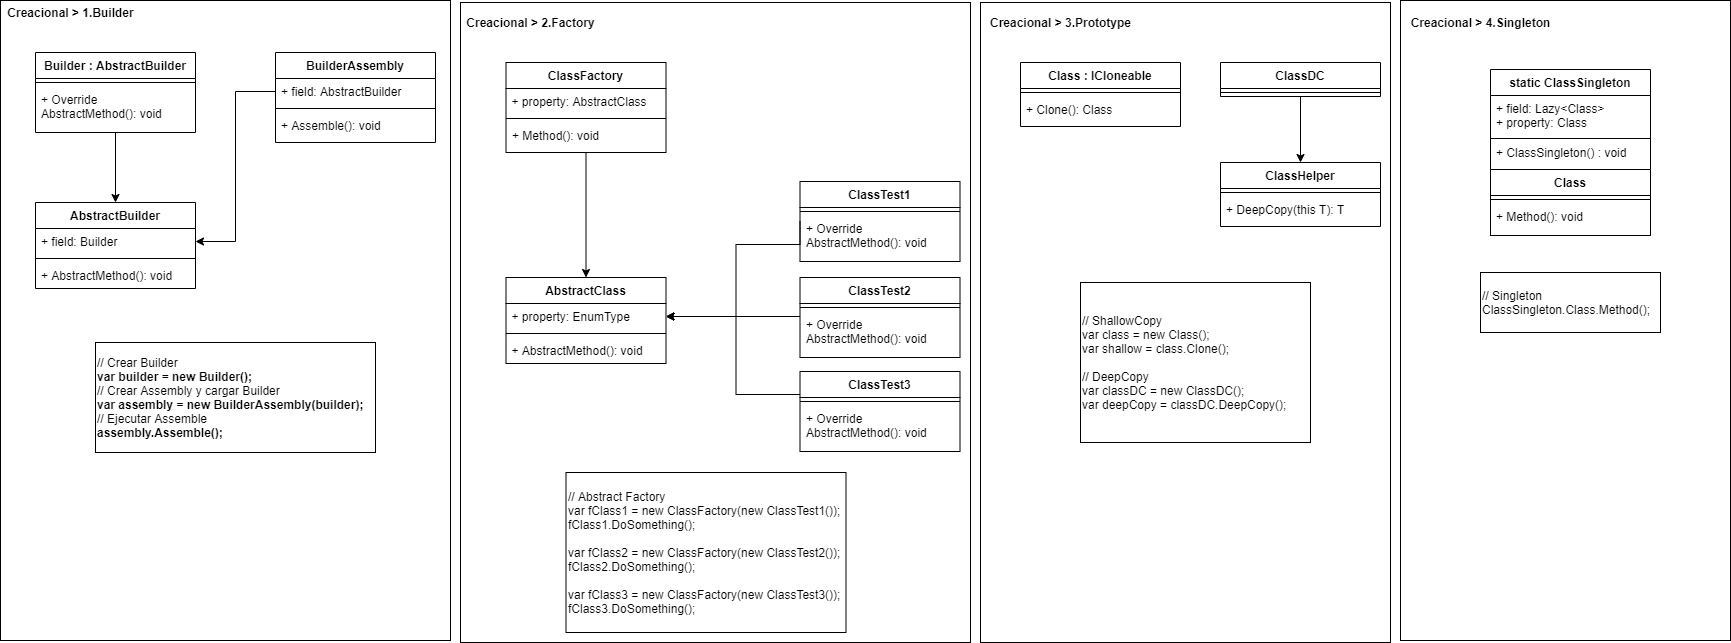

The diagram above was exported from draw.io. Its source (the exported page's mxGraphModel, read from the mxfile embedded in the PNG):
<mxGraphModel dx="1422" dy="822" grid="1" gridSize="10" guides="1" tooltips="1" connect="1" arrows="1" fold="1" page="1" pageScale="1" pageWidth="1169" pageHeight="827" math="0" shadow="0">
  <root>
    <mxCell id="0" />
    <mxCell id="1" parent="0" />
    <mxCell id="9PRzg9GN6QnXOcX2GM-S-16" value="" style="rounded=0;whiteSpace=wrap;html=1;" parent="1" vertex="1">
      <mxGeometry x="10" y="8" width="450" height="640" as="geometry" />
    </mxCell>
    <mxCell id="9PRzg9GN6QnXOcX2GM-S-1" value="" style="edgeStyle=orthogonalEdgeStyle;rounded=0;orthogonalLoop=1;jettySize=auto;html=1;entryX=0.5;entryY=0;entryDx=0;entryDy=0;" parent="1" source="9PRzg9GN6QnXOcX2GM-S-2" target="9PRzg9GN6QnXOcX2GM-S-9" edge="1">
      <mxGeometry relative="1" as="geometry">
        <mxPoint x="125" y="286" as="targetPoint" />
      </mxGeometry>
    </mxCell>
    <mxCell id="9PRzg9GN6QnXOcX2GM-S-13" style="edgeStyle=orthogonalEdgeStyle;rounded=0;orthogonalLoop=1;jettySize=auto;html=1;exitX=0;exitY=0.5;exitDx=0;exitDy=0;entryX=1;entryY=0.5;entryDx=0;entryDy=0;" parent="1" source="9PRzg9GN6QnXOcX2GM-S-6" target="9PRzg9GN6QnXOcX2GM-S-10" edge="1">
      <mxGeometry relative="1" as="geometry" />
    </mxCell>
    <mxCell id="9PRzg9GN6QnXOcX2GM-S-14" value="&lt;span&gt;// Crear Builder&lt;br&gt;&lt;b&gt;var builder = new Builder();&lt;/b&gt;&lt;br&gt;&lt;/span&gt;// Crear Assembly y cargar Builder&lt;br&gt;&lt;span&gt;&lt;b&gt;var assembly = new BuilderAssembly(builder);&lt;/b&gt;&lt;br&gt;&lt;/span&gt;// Ejecutar Assemble&lt;br&gt;&lt;span&gt;&lt;b&gt;assembly.Assemble();&lt;/b&gt;&lt;/span&gt;" style="rounded=0;whiteSpace=wrap;html=1;align=left;labelBackgroundColor=#ffffff;" parent="1" vertex="1">
      <mxGeometry x="105" y="350" width="280" height="110" as="geometry" />
    </mxCell>
    <mxCell id="9PRzg9GN6QnXOcX2GM-S-15" value="&lt;b&gt;Creacional &amp;gt; 1.Builder&lt;/b&gt;" style="text;html=1;align=center;verticalAlign=middle;resizable=0;points=[];autosize=1;" parent="1" vertex="1">
      <mxGeometry x="10" y="10" width="140" height="20" as="geometry" />
    </mxCell>
    <mxCell id="9PRzg9GN6QnXOcX2GM-S-2" value="Builder : AbstractBuilder" style="swimlane;fontStyle=1;align=center;verticalAlign=top;childLayout=stackLayout;horizontal=1;startSize=26;horizontalStack=0;resizeParent=1;resizeParentMax=0;resizeLast=0;collapsible=1;marginBottom=0;labelBackgroundColor=#ffffff;" parent="1" vertex="1">
      <mxGeometry x="45" y="60" width="160" height="80" as="geometry" />
    </mxCell>
    <mxCell id="9PRzg9GN6QnXOcX2GM-S-3" value="" style="line;strokeWidth=1;align=left;verticalAlign=middle;spacingTop=-1;spacingLeft=3;spacingRight=3;rotatable=0;labelPosition=right;points=[];portConstraint=eastwest;" parent="9PRzg9GN6QnXOcX2GM-S-2" vertex="1">
      <mxGeometry y="26" width="160" height="8" as="geometry" />
    </mxCell>
    <mxCell id="9PRzg9GN6QnXOcX2GM-S-4" value="+ Override AbstractMethod(): void" style="text;align=left;verticalAlign=top;spacingLeft=4;spacingRight=4;overflow=hidden;rotatable=0;points=[[0,0.5],[1,0.5]];portConstraint=eastwest;whiteSpace=wrap;" parent="9PRzg9GN6QnXOcX2GM-S-2" vertex="1">
      <mxGeometry y="34" width="160" height="46" as="geometry" />
    </mxCell>
    <mxCell id="9PRzg9GN6QnXOcX2GM-S-5" value="BuilderAssembly" style="swimlane;fontStyle=1;align=center;verticalAlign=top;childLayout=stackLayout;horizontal=1;startSize=26;horizontalStack=0;resizeParent=1;resizeParentMax=0;resizeLast=0;collapsible=1;marginBottom=0;labelBackgroundColor=#FFFFFF;" parent="1" vertex="1">
      <mxGeometry x="285" y="60" width="160" height="90" as="geometry" />
    </mxCell>
    <mxCell id="9PRzg9GN6QnXOcX2GM-S-6" value="+ field: AbstractBuilder" style="text;align=left;verticalAlign=top;spacingLeft=4;spacingRight=4;overflow=hidden;rotatable=0;points=[[0,0.5],[1,0.5]];portConstraint=eastwest;labelBackgroundColor=none;" parent="9PRzg9GN6QnXOcX2GM-S-5" vertex="1">
      <mxGeometry y="26" width="160" height="26" as="geometry" />
    </mxCell>
    <mxCell id="9PRzg9GN6QnXOcX2GM-S-7" value="" style="line;strokeWidth=1;align=left;verticalAlign=middle;spacingTop=-1;spacingLeft=3;spacingRight=3;rotatable=0;labelPosition=right;points=[];portConstraint=eastwest;" parent="9PRzg9GN6QnXOcX2GM-S-5" vertex="1">
      <mxGeometry y="52" width="160" height="8" as="geometry" />
    </mxCell>
    <mxCell id="9PRzg9GN6QnXOcX2GM-S-8" value="+ Assemble(): void" style="text;align=left;verticalAlign=top;spacingLeft=4;spacingRight=4;overflow=hidden;rotatable=0;points=[[0,0.5],[1,0.5]];portConstraint=eastwest;whiteSpace=wrap;labelBackgroundColor=none;" parent="9PRzg9GN6QnXOcX2GM-S-5" vertex="1">
      <mxGeometry y="60" width="160" height="30" as="geometry" />
    </mxCell>
    <mxCell id="9PRzg9GN6QnXOcX2GM-S-9" value="AbstractBuilder" style="swimlane;fontStyle=1;align=center;verticalAlign=top;childLayout=stackLayout;horizontal=1;startSize=26;horizontalStack=0;resizeParent=1;resizeParentMax=0;resizeLast=0;collapsible=1;marginBottom=0;labelBackgroundColor=#ffffff;" parent="1" vertex="1">
      <mxGeometry x="45" y="210" width="160" height="86" as="geometry" />
    </mxCell>
    <mxCell id="9PRzg9GN6QnXOcX2GM-S-10" value="+ field: Builder" style="text;align=left;verticalAlign=top;spacingLeft=4;spacingRight=4;overflow=hidden;rotatable=0;points=[[0,0.5],[1,0.5]];portConstraint=eastwest;" parent="9PRzg9GN6QnXOcX2GM-S-9" vertex="1">
      <mxGeometry y="26" width="160" height="26" as="geometry" />
    </mxCell>
    <mxCell id="9PRzg9GN6QnXOcX2GM-S-11" value="" style="line;strokeWidth=1;align=left;verticalAlign=middle;spacingTop=-1;spacingLeft=3;spacingRight=3;rotatable=0;labelPosition=right;points=[];portConstraint=eastwest;" parent="9PRzg9GN6QnXOcX2GM-S-9" vertex="1">
      <mxGeometry y="52" width="160" height="8" as="geometry" />
    </mxCell>
    <mxCell id="9PRzg9GN6QnXOcX2GM-S-12" value="+ AbstractMethod(): void" style="text;align=left;verticalAlign=top;spacingLeft=4;spacingRight=4;overflow=hidden;rotatable=0;points=[[0,0.5],[1,0.5]];portConstraint=eastwest;" parent="9PRzg9GN6QnXOcX2GM-S-9" vertex="1">
      <mxGeometry y="60" width="160" height="26" as="geometry" />
    </mxCell>
    <mxCell id="9PRzg9GN6QnXOcX2GM-S-17" value="" style="rounded=0;whiteSpace=wrap;html=1;" parent="1" vertex="1">
      <mxGeometry x="470" y="10" width="510" height="640" as="geometry" />
    </mxCell>
    <mxCell id="9PRzg9GN6QnXOcX2GM-S-18" style="edgeStyle=orthogonalEdgeStyle;rounded=0;orthogonalLoop=1;jettySize=auto;html=1;entryX=0.5;entryY=0;entryDx=0;entryDy=0;" parent="1" source="9PRzg9GN6QnXOcX2GM-S-19" target="9PRzg9GN6QnXOcX2GM-S-28" edge="1">
      <mxGeometry relative="1" as="geometry" />
    </mxCell>
    <mxCell id="9PRzg9GN6QnXOcX2GM-S-23" value="&lt;div&gt;// Abstract Factory&lt;/div&gt;&lt;div&gt;var fClass1 = new ClassFactory(new ClassTest1());&lt;/div&gt;&lt;div&gt;fClass1.DoSomething();&lt;/div&gt;&lt;div&gt;&lt;br&gt;&lt;/div&gt;&lt;div&gt;&lt;div&gt;var fClass2 = new ClassFactory(new ClassTest2());&lt;/div&gt;&lt;div&gt;fClass2.DoSomething();&lt;/div&gt;&lt;/div&gt;&lt;div&gt;&lt;br&gt;&lt;/div&gt;&lt;div&gt;&lt;div&gt;var fClass3 = new ClassFactory(new ClassTest3());&lt;/div&gt;&lt;div&gt;fClass3.DoSomething();&lt;/div&gt;&lt;/div&gt;" style="rounded=0;whiteSpace=wrap;html=1;align=left;labelBackgroundColor=#ffffff;" parent="1" vertex="1">
      <mxGeometry x="575.5" y="480" width="280" height="160" as="geometry" />
    </mxCell>
    <mxCell id="9PRzg9GN6QnXOcX2GM-S-24" value="&lt;b&gt;Creacional &amp;gt; 2.Factory&lt;/b&gt;" style="text;html=1;align=center;verticalAlign=middle;resizable=0;points=[];autosize=1;" parent="1" vertex="1">
      <mxGeometry x="470" y="20" width="140" height="20" as="geometry" />
    </mxCell>
    <mxCell id="9PRzg9GN6QnXOcX2GM-S-25" style="edgeStyle=orthogonalEdgeStyle;rounded=0;orthogonalLoop=1;jettySize=auto;html=1;exitX=0;exitY=0.5;exitDx=0;exitDy=0;entryX=1;entryY=0.5;entryDx=0;entryDy=0;" parent="1" source="9PRzg9GN6QnXOcX2GM-S-38" target="9PRzg9GN6QnXOcX2GM-S-29" edge="1">
      <mxGeometry relative="1" as="geometry">
        <Array as="points">
          <mxPoint x="745.5" y="252" />
          <mxPoint x="745.5" y="324" />
        </Array>
      </mxGeometry>
    </mxCell>
    <mxCell id="9PRzg9GN6QnXOcX2GM-S-26" style="edgeStyle=orthogonalEdgeStyle;rounded=0;orthogonalLoop=1;jettySize=auto;html=1;entryX=1;entryY=0.5;entryDx=0;entryDy=0;" parent="1" source="9PRzg9GN6QnXOcX2GM-S-32" target="9PRzg9GN6QnXOcX2GM-S-29" edge="1">
      <mxGeometry relative="1" as="geometry">
        <Array as="points">
          <mxPoint x="775.5" y="324" />
          <mxPoint x="775.5" y="324" />
        </Array>
      </mxGeometry>
    </mxCell>
    <mxCell id="9PRzg9GN6QnXOcX2GM-S-27" style="edgeStyle=orthogonalEdgeStyle;rounded=0;orthogonalLoop=1;jettySize=auto;html=1;entryX=1;entryY=0.5;entryDx=0;entryDy=0;" parent="1" source="9PRzg9GN6QnXOcX2GM-S-35" target="9PRzg9GN6QnXOcX2GM-S-29" edge="1">
      <mxGeometry relative="1" as="geometry">
        <Array as="points">
          <mxPoint x="745.5" y="402" />
          <mxPoint x="745.5" y="324" />
        </Array>
      </mxGeometry>
    </mxCell>
    <mxCell id="9PRzg9GN6QnXOcX2GM-S-19" value="ClassFactory" style="swimlane;fontStyle=1;align=center;verticalAlign=top;childLayout=stackLayout;horizontal=1;startSize=26;horizontalStack=0;resizeParent=1;resizeParentMax=0;resizeLast=0;collapsible=1;marginBottom=0;labelBackgroundColor=#ffffff;" parent="1" vertex="1">
      <mxGeometry x="515.5" y="70" width="160" height="90" as="geometry" />
    </mxCell>
    <mxCell id="9PRzg9GN6QnXOcX2GM-S-20" value="+ property: AbstractClass" style="text;align=left;verticalAlign=top;spacingLeft=4;spacingRight=4;overflow=hidden;rotatable=0;points=[[0,0.5],[1,0.5]];portConstraint=eastwest;" parent="9PRzg9GN6QnXOcX2GM-S-19" vertex="1">
      <mxGeometry y="26" width="160" height="26" as="geometry" />
    </mxCell>
    <mxCell id="9PRzg9GN6QnXOcX2GM-S-21" value="" style="line;strokeWidth=1;align=left;verticalAlign=middle;spacingTop=-1;spacingLeft=3;spacingRight=3;rotatable=0;labelPosition=right;points=[];portConstraint=eastwest;" parent="9PRzg9GN6QnXOcX2GM-S-19" vertex="1">
      <mxGeometry y="52" width="160" height="8" as="geometry" />
    </mxCell>
    <mxCell id="9PRzg9GN6QnXOcX2GM-S-22" value="+ Method(): void" style="text;align=left;verticalAlign=top;spacingLeft=4;spacingRight=4;overflow=hidden;rotatable=0;points=[[0,0.5],[1,0.5]];portConstraint=eastwest;whiteSpace=wrap;" parent="9PRzg9GN6QnXOcX2GM-S-19" vertex="1">
      <mxGeometry y="60" width="160" height="30" as="geometry" />
    </mxCell>
    <mxCell id="9PRzg9GN6QnXOcX2GM-S-28" value="AbstractClass" style="swimlane;fontStyle=1;align=center;verticalAlign=top;childLayout=stackLayout;horizontal=1;startSize=26;horizontalStack=0;resizeParent=1;resizeParentMax=0;resizeLast=0;collapsible=1;marginBottom=0;labelBackgroundColor=#ffffff;" parent="1" vertex="1">
      <mxGeometry x="515.5" y="285" width="160" height="86" as="geometry" />
    </mxCell>
    <mxCell id="9PRzg9GN6QnXOcX2GM-S-29" value="+ property: EnumType" style="text;align=left;verticalAlign=top;spacingLeft=4;spacingRight=4;overflow=hidden;rotatable=0;points=[[0,0.5],[1,0.5]];portConstraint=eastwest;" parent="9PRzg9GN6QnXOcX2GM-S-28" vertex="1">
      <mxGeometry y="26" width="160" height="26" as="geometry" />
    </mxCell>
    <mxCell id="9PRzg9GN6QnXOcX2GM-S-30" value="" style="line;strokeWidth=1;align=left;verticalAlign=middle;spacingTop=-1;spacingLeft=3;spacingRight=3;rotatable=0;labelPosition=right;points=[];portConstraint=eastwest;" parent="9PRzg9GN6QnXOcX2GM-S-28" vertex="1">
      <mxGeometry y="52" width="160" height="8" as="geometry" />
    </mxCell>
    <mxCell id="9PRzg9GN6QnXOcX2GM-S-31" value="+ AbstractMethod(): void" style="text;align=left;verticalAlign=top;spacingLeft=4;spacingRight=4;overflow=hidden;rotatable=0;points=[[0,0.5],[1,0.5]];portConstraint=eastwest;" parent="9PRzg9GN6QnXOcX2GM-S-28" vertex="1">
      <mxGeometry y="60" width="160" height="26" as="geometry" />
    </mxCell>
    <mxCell id="9PRzg9GN6QnXOcX2GM-S-32" value="ClassTest2" style="swimlane;fontStyle=1;align=center;verticalAlign=top;childLayout=stackLayout;horizontal=1;startSize=26;horizontalStack=0;resizeParent=1;resizeParentMax=0;resizeLast=0;collapsible=1;marginBottom=0;labelBackgroundColor=#FFFFFF;" parent="1" vertex="1">
      <mxGeometry x="809.5" y="285" width="160" height="80" as="geometry" />
    </mxCell>
    <mxCell id="9PRzg9GN6QnXOcX2GM-S-33" value="" style="line;strokeWidth=1;align=left;verticalAlign=middle;spacingTop=-1;spacingLeft=3;spacingRight=3;rotatable=0;labelPosition=right;points=[];portConstraint=eastwest;" parent="9PRzg9GN6QnXOcX2GM-S-32" vertex="1">
      <mxGeometry y="26" width="160" height="8" as="geometry" />
    </mxCell>
    <mxCell id="9PRzg9GN6QnXOcX2GM-S-34" value="+ Override AbstractMethod(): void" style="text;align=left;verticalAlign=top;spacingLeft=4;spacingRight=4;overflow=hidden;rotatable=0;points=[[0,0.5],[1,0.5]];portConstraint=eastwest;whiteSpace=wrap;labelBackgroundColor=none;" parent="9PRzg9GN6QnXOcX2GM-S-32" vertex="1">
      <mxGeometry y="34" width="160" height="46" as="geometry" />
    </mxCell>
    <mxCell id="9PRzg9GN6QnXOcX2GM-S-35" value="ClassTest3" style="swimlane;fontStyle=1;align=center;verticalAlign=top;childLayout=stackLayout;horizontal=1;startSize=26;horizontalStack=0;resizeParent=1;resizeParentMax=0;resizeLast=0;collapsible=1;marginBottom=0;labelBackgroundColor=#FFFFFF;" parent="1" vertex="1">
      <mxGeometry x="809.5" y="379" width="160" height="80" as="geometry" />
    </mxCell>
    <mxCell id="9PRzg9GN6QnXOcX2GM-S-36" value="" style="line;strokeWidth=1;align=left;verticalAlign=middle;spacingTop=-1;spacingLeft=3;spacingRight=3;rotatable=0;labelPosition=right;points=[];portConstraint=eastwest;" parent="9PRzg9GN6QnXOcX2GM-S-35" vertex="1">
      <mxGeometry y="26" width="160" height="8" as="geometry" />
    </mxCell>
    <mxCell id="9PRzg9GN6QnXOcX2GM-S-37" value="+ Override AbstractMethod(): void" style="text;align=left;verticalAlign=top;spacingLeft=4;spacingRight=4;overflow=hidden;rotatable=0;points=[[0,0.5],[1,0.5]];portConstraint=eastwest;whiteSpace=wrap;labelBackgroundColor=none;" parent="9PRzg9GN6QnXOcX2GM-S-35" vertex="1">
      <mxGeometry y="34" width="160" height="46" as="geometry" />
    </mxCell>
    <mxCell id="9PRzg9GN6QnXOcX2GM-S-38" value="ClassTest1" style="swimlane;fontStyle=1;align=center;verticalAlign=top;childLayout=stackLayout;horizontal=1;startSize=26;horizontalStack=0;resizeParent=1;resizeParentMax=0;resizeLast=0;collapsible=1;marginBottom=0;labelBackgroundColor=#FFFFFF;" parent="1" vertex="1">
      <mxGeometry x="809.5" y="189" width="160" height="80" as="geometry" />
    </mxCell>
    <mxCell id="9PRzg9GN6QnXOcX2GM-S-39" value="" style="line;strokeWidth=1;align=left;verticalAlign=middle;spacingTop=-1;spacingLeft=3;spacingRight=3;rotatable=0;labelPosition=right;points=[];portConstraint=eastwest;" parent="9PRzg9GN6QnXOcX2GM-S-38" vertex="1">
      <mxGeometry y="26" width="160" height="8" as="geometry" />
    </mxCell>
    <mxCell id="9PRzg9GN6QnXOcX2GM-S-40" value="+ Override AbstractMethod(): void" style="text;align=left;verticalAlign=top;spacingLeft=4;spacingRight=4;overflow=hidden;rotatable=0;points=[[0,0.5],[1,0.5]];portConstraint=eastwest;whiteSpace=wrap;labelBackgroundColor=none;" parent="9PRzg9GN6QnXOcX2GM-S-38" vertex="1">
      <mxGeometry y="34" width="160" height="46" as="geometry" />
    </mxCell>
    <mxCell id="9PRzg9GN6QnXOcX2GM-S-41" value="" style="rounded=0;whiteSpace=wrap;html=1;" parent="1" vertex="1">
      <mxGeometry x="990" y="10" width="410" height="640" as="geometry" />
    </mxCell>
    <mxCell id="9PRzg9GN6QnXOcX2GM-S-45" value="&lt;div&gt;// ShallowCopy&lt;/div&gt;&lt;div&gt;var class = new Class();&lt;/div&gt;&lt;div&gt;var shallow = class.Clone();&lt;/div&gt;&lt;div&gt;&lt;br&gt;&lt;/div&gt;&lt;div&gt;// DeepCopy&lt;br&gt;&lt;/div&gt;&lt;div&gt;&lt;div&gt;var classDC = new ClassDC();&lt;/div&gt;&lt;/div&gt;&lt;div&gt;var deepCopy = classDC.DeepCopy();&lt;/div&gt;" style="rounded=0;whiteSpace=wrap;html=1;align=left;labelBackgroundColor=#ffffff;" parent="1" vertex="1">
      <mxGeometry x="1090" y="290" width="230" height="160" as="geometry" />
    </mxCell>
    <mxCell id="9PRzg9GN6QnXOcX2GM-S-46" value="&lt;b&gt;Creacional &amp;gt; 3.Prototype&lt;/b&gt;" style="text;html=1;align=center;verticalAlign=middle;resizable=0;points=[];autosize=1;" parent="1" vertex="1">
      <mxGeometry x="990" y="20" width="160" height="20" as="geometry" />
    </mxCell>
    <mxCell id="9PRzg9GN6QnXOcX2GM-S-47" style="edgeStyle=orthogonalEdgeStyle;rounded=0;orthogonalLoop=1;jettySize=auto;html=1;entryX=0.5;entryY=0;entryDx=0;entryDy=0;" parent="1" source="9PRzg9GN6QnXOcX2GM-S-48" target="9PRzg9GN6QnXOcX2GM-S-50" edge="1">
      <mxGeometry relative="1" as="geometry" />
    </mxCell>
    <mxCell id="9PRzg9GN6QnXOcX2GM-S-42" value="Class : ICloneable" style="swimlane;fontStyle=1;align=center;verticalAlign=top;childLayout=stackLayout;horizontal=1;startSize=26;horizontalStack=0;resizeParent=1;resizeParentMax=0;resizeLast=0;collapsible=1;marginBottom=0;labelBackgroundColor=#ffffff;" parent="1" vertex="1">
      <mxGeometry x="1030" y="70" width="160" height="64" as="geometry" />
    </mxCell>
    <mxCell id="9PRzg9GN6QnXOcX2GM-S-43" value="" style="line;strokeWidth=1;align=left;verticalAlign=middle;spacingTop=-1;spacingLeft=3;spacingRight=3;rotatable=0;labelPosition=right;points=[];portConstraint=eastwest;" parent="9PRzg9GN6QnXOcX2GM-S-42" vertex="1">
      <mxGeometry y="26" width="160" height="8" as="geometry" />
    </mxCell>
    <mxCell id="9PRzg9GN6QnXOcX2GM-S-44" value="+ Clone(): Class" style="text;align=left;verticalAlign=top;spacingLeft=4;spacingRight=4;overflow=hidden;rotatable=0;points=[[0,0.5],[1,0.5]];portConstraint=eastwest;whiteSpace=wrap;" parent="9PRzg9GN6QnXOcX2GM-S-42" vertex="1">
      <mxGeometry y="34" width="160" height="30" as="geometry" />
    </mxCell>
    <mxCell id="9PRzg9GN6QnXOcX2GM-S-48" value="ClassDC" style="swimlane;fontStyle=1;align=center;verticalAlign=top;childLayout=stackLayout;horizontal=1;startSize=26;horizontalStack=0;resizeParent=1;resizeParentMax=0;resizeLast=0;collapsible=1;marginBottom=0;labelBackgroundColor=#ffffff;" parent="1" vertex="1">
      <mxGeometry x="1230" y="70" width="160" height="34" as="geometry" />
    </mxCell>
    <mxCell id="9PRzg9GN6QnXOcX2GM-S-49" value="" style="line;strokeWidth=1;align=left;verticalAlign=middle;spacingTop=-1;spacingLeft=3;spacingRight=3;rotatable=0;labelPosition=right;points=[];portConstraint=eastwest;" parent="9PRzg9GN6QnXOcX2GM-S-48" vertex="1">
      <mxGeometry y="26" width="160" height="8" as="geometry" />
    </mxCell>
    <mxCell id="9PRzg9GN6QnXOcX2GM-S-50" value="ClassHelper" style="swimlane;fontStyle=1;align=center;verticalAlign=top;childLayout=stackLayout;horizontal=1;startSize=26;horizontalStack=0;resizeParent=1;resizeParentMax=0;resizeLast=0;collapsible=1;marginBottom=0;labelBackgroundColor=#ffffff;" parent="1" vertex="1">
      <mxGeometry x="1230" y="170" width="160" height="64" as="geometry" />
    </mxCell>
    <mxCell id="9PRzg9GN6QnXOcX2GM-S-51" value="" style="line;strokeWidth=1;align=left;verticalAlign=middle;spacingTop=-1;spacingLeft=3;spacingRight=3;rotatable=0;labelPosition=right;points=[];portConstraint=eastwest;" parent="9PRzg9GN6QnXOcX2GM-S-50" vertex="1">
      <mxGeometry y="26" width="160" height="8" as="geometry" />
    </mxCell>
    <mxCell id="9PRzg9GN6QnXOcX2GM-S-52" value="+ DeepCopy(this T): T" style="text;align=left;verticalAlign=top;spacingLeft=4;spacingRight=4;overflow=hidden;rotatable=0;points=[[0,0.5],[1,0.5]];portConstraint=eastwest;whiteSpace=wrap;" parent="9PRzg9GN6QnXOcX2GM-S-50" vertex="1">
      <mxGeometry y="34" width="160" height="30" as="geometry" />
    </mxCell>
    <mxCell id="9PRzg9GN6QnXOcX2GM-S-53" value="" style="rounded=0;whiteSpace=wrap;html=1;" parent="1" vertex="1">
      <mxGeometry x="1410" y="8" width="330" height="640" as="geometry" />
    </mxCell>
    <mxCell id="9PRzg9GN6QnXOcX2GM-S-54" value="// Singleton&lt;br&gt;ClassSingleton.Class.Method();" style="rounded=0;whiteSpace=wrap;html=1;align=left;labelBackgroundColor=#ffffff;" parent="1" vertex="1">
      <mxGeometry x="1490" y="280" width="180" height="60" as="geometry" />
    </mxCell>
    <mxCell id="9PRzg9GN6QnXOcX2GM-S-55" value="&lt;b&gt;Creacional &amp;gt; 4.Singleton&lt;/b&gt;" style="text;html=1;align=center;verticalAlign=middle;resizable=0;points=[];autosize=1;" parent="1" vertex="1">
      <mxGeometry x="1410" y="20" width="160" height="20" as="geometry" />
    </mxCell>
    <mxCell id="9PRzg9GN6QnXOcX2GM-S-56" value="static ClassSingleton" style="swimlane;fontStyle=1;align=center;verticalAlign=top;childLayout=stackLayout;horizontal=1;startSize=26;horizontalStack=0;resizeParent=1;resizeParentMax=0;resizeLast=0;collapsible=1;marginBottom=0;labelBackgroundColor=#ffffff;" parent="1" vertex="1">
      <mxGeometry x="1500" y="77" width="160" height="166" as="geometry" />
    </mxCell>
    <mxCell id="9PRzg9GN6QnXOcX2GM-S-57" value="+ field: Lazy&lt;Class&gt;&#10;+ property: Class" style="text;align=left;verticalAlign=top;spacingLeft=4;spacingRight=4;overflow=hidden;rotatable=0;points=[[0,0.5],[1,0.5]];portConstraint=eastwest;" parent="9PRzg9GN6QnXOcX2GM-S-56" vertex="1">
      <mxGeometry y="26" width="160" height="44" as="geometry" />
    </mxCell>
    <mxCell id="9PRzg9GN6QnXOcX2GM-S-58" value="" style="endArrow=none;html=1;" parent="9PRzg9GN6QnXOcX2GM-S-56" edge="1">
      <mxGeometry width="50" height="50" relative="1" as="geometry">
        <mxPoint y="69" as="sourcePoint" />
        <mxPoint x="160" y="69" as="targetPoint" />
      </mxGeometry>
    </mxCell>
    <mxCell id="9PRzg9GN6QnXOcX2GM-S-59" value="+ ClassSingleton() : void" style="text;align=left;verticalAlign=top;spacingLeft=4;spacingRight=4;overflow=hidden;rotatable=0;points=[[0,0.5],[1,0.5]];portConstraint=eastwest;" parent="9PRzg9GN6QnXOcX2GM-S-56" vertex="1">
      <mxGeometry y="70" width="160" height="30" as="geometry" />
    </mxCell>
    <mxCell id="9PRzg9GN6QnXOcX2GM-S-60" value="Class" style="swimlane;fontStyle=1;align=center;verticalAlign=top;childLayout=stackLayout;horizontal=1;startSize=26;horizontalStack=0;resizeParent=1;resizeParentMax=0;resizeLast=0;collapsible=1;marginBottom=0;labelBackgroundColor=#ffffff;" parent="9PRzg9GN6QnXOcX2GM-S-56" vertex="1">
      <mxGeometry y="100" width="160" height="66" as="geometry">
        <mxRectangle y="78" width="160" height="26" as="alternateBounds" />
      </mxGeometry>
    </mxCell>
    <mxCell id="9PRzg9GN6QnXOcX2GM-S-61" value="" style="line;strokeWidth=1;align=left;verticalAlign=middle;spacingTop=-1;spacingLeft=3;spacingRight=3;rotatable=0;labelPosition=right;points=[];portConstraint=eastwest;" parent="9PRzg9GN6QnXOcX2GM-S-60" vertex="1">
      <mxGeometry y="26" width="160" height="8" as="geometry" />
    </mxCell>
    <mxCell id="9PRzg9GN6QnXOcX2GM-S-62" value="+ Method(): void" style="text;align=left;verticalAlign=top;spacingLeft=4;spacingRight=4;overflow=hidden;rotatable=0;points=[[0,0.5],[1,0.5]];portConstraint=eastwest;" parent="9PRzg9GN6QnXOcX2GM-S-60" vertex="1">
      <mxGeometry y="34" width="160" height="32" as="geometry" />
    </mxCell>
  </root>
</mxGraphModel>